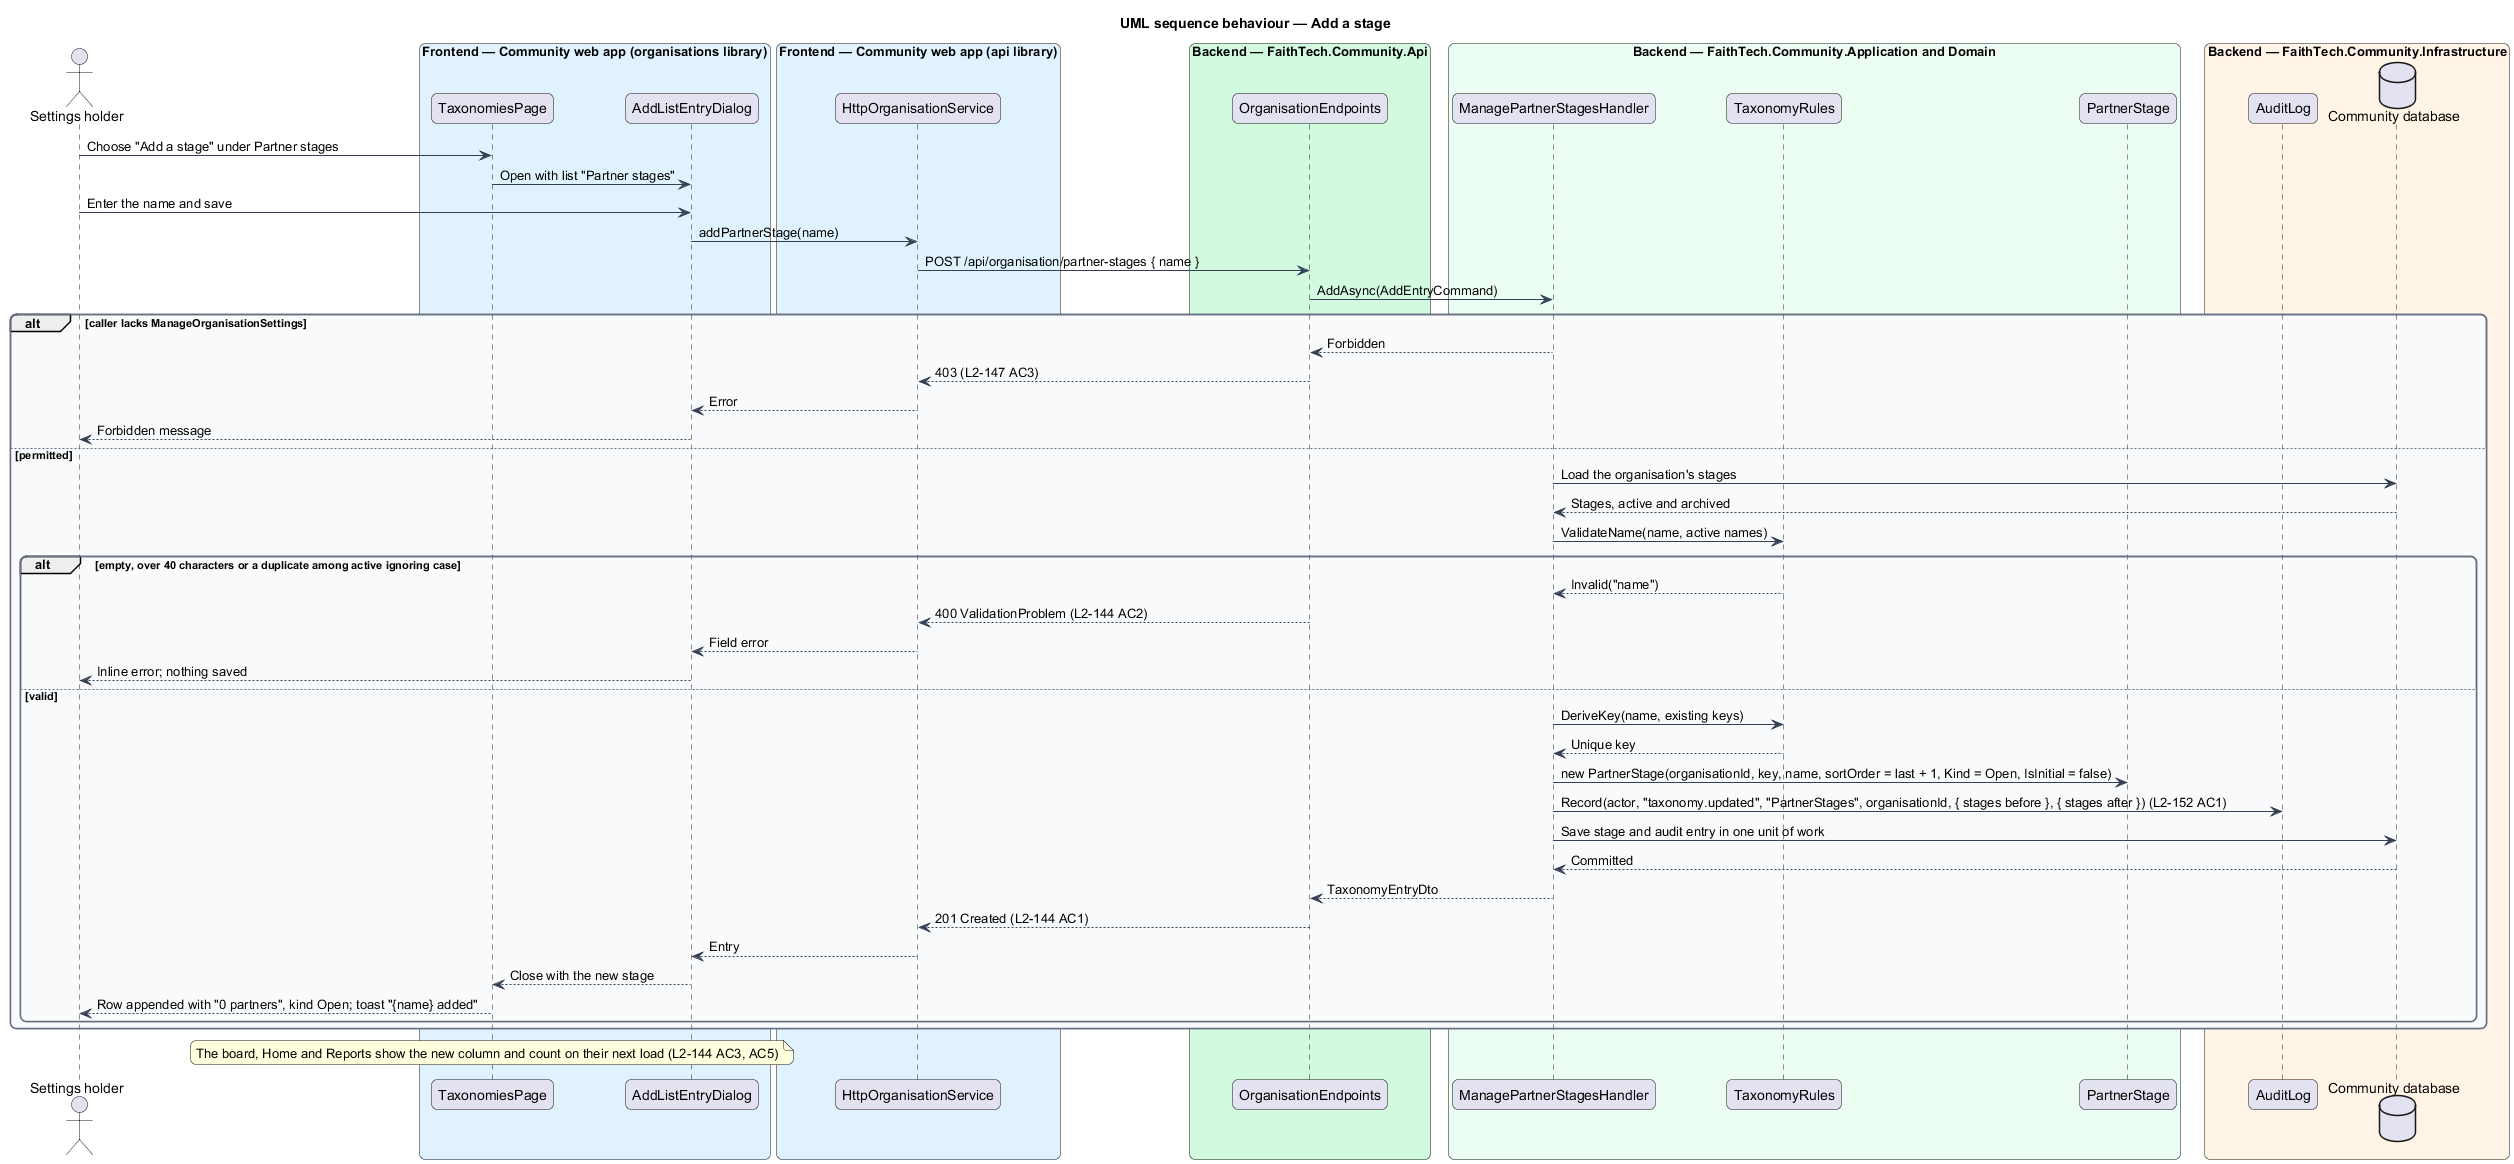

The diagram above was rendered by PlantUML. Its source (embedded in the PNG):
@startuml
title UML sequence behaviour — Add a stage
skinparam backgroundColor #FFFFFF
skinparam shadowing false
skinparam roundcorner 12
skinparam defaultFontName Arial
skinparam ArrowColor #344054
skinparam rectangle {
  BorderColor #344054
  FontColor #101828
}
skinparam package {
  BorderColor #667085
  FontColor #101828
  BackgroundColor #F9FAFB
}
actor "Settings holder" as actor
box "Frontend — Community web app (organisations library)" #E0F2FE
  participant "TaxonomiesPage" as page
  participant "AddListEntryDialog" as dlg
end box
box "Frontend — Community web app (api library)" #E0F2FE
  participant "HttpOrganisationService" as svc
end box
box "Backend — FaithTech.Community.Api" #D1FADF
  participant "OrganisationEndpoints" as ep
end box
box "Backend — FaithTech.Community.Application and Domain" #ECFDF3
  participant "ManagePartnerStagesHandler" as h
  participant "TaxonomyRules" as rules
  participant "PartnerStage" as ent
end box
box "Backend — FaithTech.Community.Infrastructure" #FFF4E5
  participant "AuditLog" as audit
  database "Community database" as db
end box
actor -> page : Choose "Add a stage" under Partner stages
page -> dlg : Open with list "Partner stages"
actor -> dlg : Enter the name and save
dlg -> svc : addPartnerStage(name)
svc -> ep : POST /api/organisation/partner-stages { name }
ep -> h : AddAsync(AddEntryCommand)
alt caller lacks ManageOrganisationSettings
  h --> ep : Forbidden
  ep --> svc : 403 (L2-147 AC3)
  svc --> dlg : Error
  dlg --> actor : Forbidden message
else permitted
  h -> db : Load the organisation's stages
  db --> h : Stages, active and archived
  h -> rules : ValidateName(name, active names)
  alt empty, over 40 characters or a duplicate among active ignoring case
    rules --> h : Invalid("name")
    ep --> svc : 400 ValidationProblem (L2-144 AC2)
    svc --> dlg : Field error
    dlg --> actor : Inline error; nothing saved
  else valid
    h -> rules : DeriveKey(name, existing keys)
    rules --> h : Unique key
    h -> ent : new PartnerStage(organisationId, key, name, sortOrder = last + 1, Kind = Open, IsInitial = false)
    h -> audit : Record(actor, "taxonomy.updated", "PartnerStages", organisationId, { stages before }, { stages after }) (L2-152 AC1)
    h -> db : Save stage and audit entry in one unit of work
    db --> h : Committed
    h --> ep : TaxonomyEntryDto
    ep --> svc : 201 Created (L2-144 AC1)
    svc --> dlg : Entry
    dlg --> page : Close with the new stage
    page --> actor : Row appended with "0 partners", kind Open; toast "{name} added"
  end
end
note over page : The board, Home and Reports show the new column and count on their next load (L2-144 AC3, AC5)
@enduml